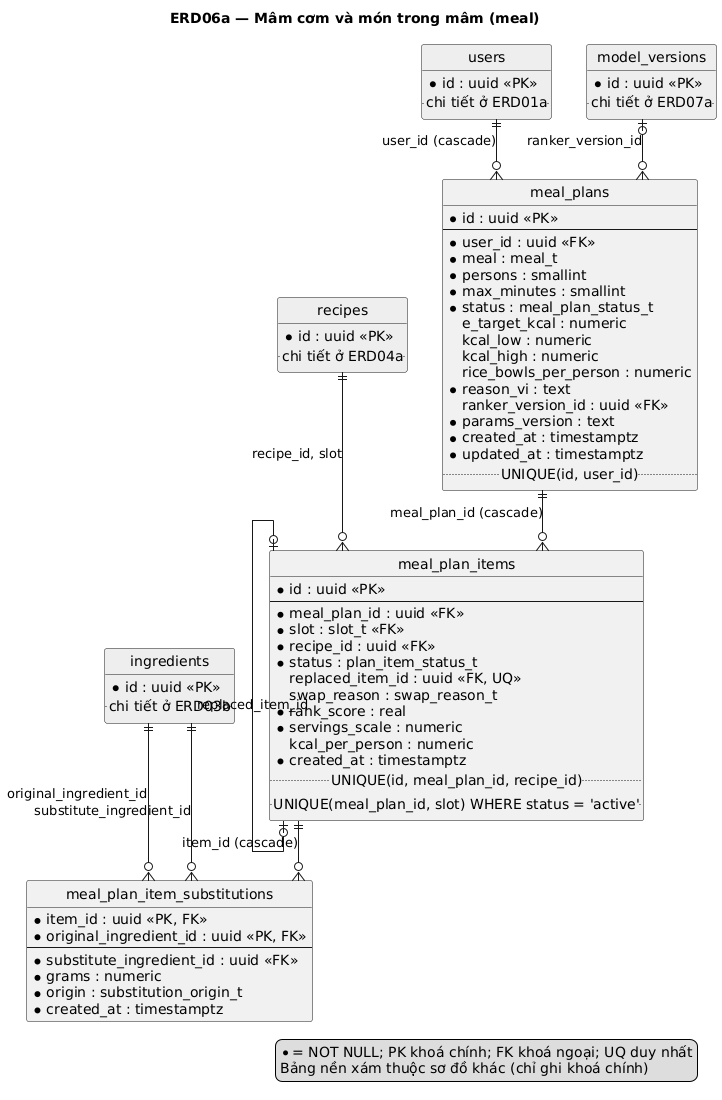

The diagram above was rendered by PlantUML. Its source (embedded in the PNG):
@startuml
title ERD06a — Mâm cơm và món trong mâm (meal)
' Sinh từ db/schema.sql qua docs/sad/tools/diagrams/gen_puml.py — không sửa tay.
hide circle
skinparam linetype ortho
skinparam defaultFontName DejaVu Sans

entity "meal_plans" as meal_plans {
  * id : uuid <<PK>>
  --
  * user_id : uuid <<FK>>
  * meal : meal_t
  * persons : smallint
  * max_minutes : smallint
  * status : meal_plan_status_t
    e_target_kcal : numeric
    kcal_low : numeric
    kcal_high : numeric
    rice_bowls_per_person : numeric
  * reason_vi : text
    ranker_version_id : uuid <<FK>>
  * params_version : text
  * created_at : timestamptz
  * updated_at : timestamptz
  .. UNIQUE(id, user_id) ..
}
entity "meal_plan_items" as meal_plan_items {
  * id : uuid <<PK>>
  --
  * meal_plan_id : uuid <<FK>>
  * slot : slot_t <<FK>>
  * recipe_id : uuid <<FK>>
  * status : plan_item_status_t
    replaced_item_id : uuid <<FK, UQ>>
    swap_reason : swap_reason_t
  * rank_score : real
  * servings_scale : numeric
    kcal_per_person : numeric
  * created_at : timestamptz
  .. UNIQUE(id, meal_plan_id, recipe_id) ..
  .. UNIQUE(meal_plan_id, slot) WHERE status = 'active' ..
}
entity "meal_plan_item_substitutions" as meal_plan_item_substitutions {
  * item_id : uuid <<PK, FK>>
  * original_ingredient_id : uuid <<PK, FK>>
  --
  * substitute_ingredient_id : uuid <<FK>>
  * grams : numeric
  * origin : substitution_origin_t
  * created_at : timestamptz
}
entity "users" as users #EEEEEE {
  * id : uuid <<PK>>
  .. chi tiết ở ERD01a ..
}
entity "model_versions" as model_versions #EEEEEE {
  * id : uuid <<PK>>
  .. chi tiết ở ERD07a ..
}
entity "recipes" as recipes #EEEEEE {
  * id : uuid <<PK>>
  .. chi tiết ở ERD04a ..
}
entity "ingredients" as ingredients #EEEEEE {
  * id : uuid <<PK>>
  .. chi tiết ở ERD03b ..
}

users ||--o{ meal_plans : user_id (cascade)
model_versions |o--o{ meal_plans : ranker_version_id
meal_plans ||--o{ meal_plan_items : meal_plan_id (cascade)
meal_plan_items |o--o| meal_plan_items : replaced_item_id
recipes ||--o{ meal_plan_items : recipe_id, slot
meal_plan_items ||--o{ meal_plan_item_substitutions : item_id (cascade)
ingredients ||--o{ meal_plan_item_substitutions : original_ingredient_id
ingredients ||--o{ meal_plan_item_substitutions : substitute_ingredient_id

legend right
  * = NOT NULL; PK khoá chính; FK khoá ngoại; UQ duy nhất
  Bảng nền xám thuộc sơ đồ khác (chỉ ghi khoá chính)
endlegend
@enduml